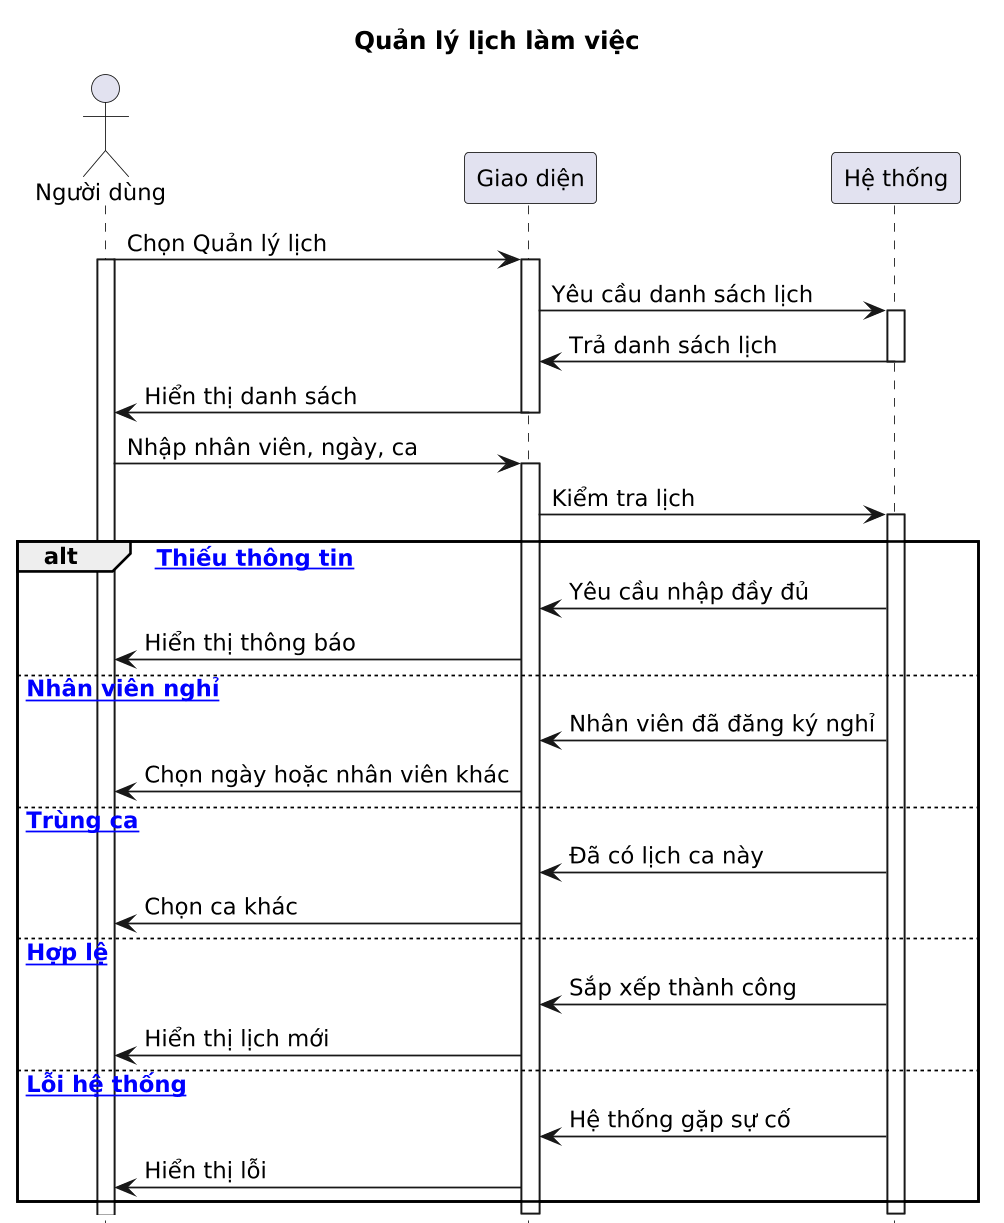

The diagram above was rendered by PlantUML. Its source (embedded in the PNG):
@startuml
title Quản lý lịch làm việc

scale 1.2
skinparam dpi 140
skinparam defaultFontSize 13
hide footbox

actor "Người dùng" as ND
participant "Giao diện" as UI
participant "Hệ thống" as HT

ND -> UI : Chọn Quản lý lịch
activate UI
activate ND
UI -> HT : Yêu cầu danh sách lịch
activate HT
HT -> UI : Trả danh sách lịch
deactivate HT
UI -> ND : Hiển thị danh sách
deactivate UI

ND -> UI : Nhập nhân viên, ngày, ca

activate UI
UI -> HT : Kiểm tra lịch
activate HT

alt [space Thiếu thông tin]
HT -> UI : Yêu cầu nhập đầy đủ
UI -> ND : Hiển thị thông báo

else [space Nhân viên nghỉ]
HT -> UI : Nhân viên đã đăng ký nghỉ
UI -> ND : Chọn ngày hoặc nhân viên khác

else [space Trùng ca]
HT -> UI : Đã có lịch ca này
UI -> ND : Chọn ca khác

else [space Hợp lệ]
HT -> UI : Sắp xếp thành công
UI -> ND : Hiển thị lịch mới

else [space Lỗi hệ thống]
HT -> UI : Hệ thống gặp sự cố
UI -> ND : Hiển thị lỗi
end

deactivate HT
deactivate UI
@enduml